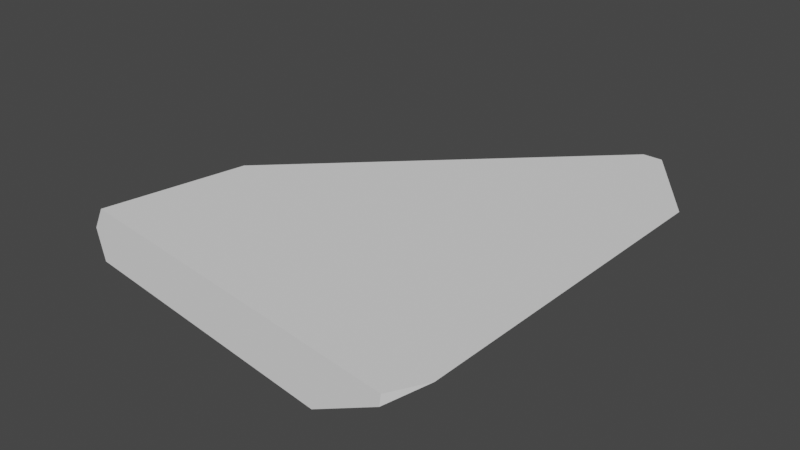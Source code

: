 # Source: TestPath.blend  (saved by Blender 2.91.10; exported with 4.5.12 LTS)
import bpy
from mathutils import Matrix  # noqa: F401  (used for matrix-valued properties, if any)

bpy.ops.wm.read_factory_settings(use_empty=True)
scene = bpy.context.scene
scene.name = 'Scene'

# ---- collections
col_collection = bpy.data.collections.new('Collection'); scene.collection.children.link(col_collection)

# ---- world
world_world = bpy.data.worlds.new('World'); scene.world = world_world
world_world.use_nodes = True; world_world.node_tree.nodes.clear()
_N = world_world.node_tree.nodes; _L = world_world.node_tree.links
n0 = _N.new('ShaderNodeOutputWorld'); n0.name = 'World Output'; n0.location = (300, 300)
n1 = _N.new('ShaderNodeBackground'); n1.name = 'Background'; n1.location = (10, 300)
n1.inputs[0].default_value = (0.05088, 0.05088, 0.05088, 1.0)
_L.new(n1.outputs[0], n0.inputs[0])
n0.is_active_output = True
world_world.color = (0.05088, 0.05088, 0.05088)
world_world.use_sun_shadow = False
world_world.sun_shadow_jitter_overblur = 0.0

# ---- meshes
me_cube_040_cell_276 = bpy.data.meshes.new('Cube.040_cell.276')
me_cube_040_cell_276.from_pydata([(2.101, -2.143, 0.1283), (1.835, 2.944, -0.06728), (-2.395, -1.532, -0.003849), (-1.961, 0.1791, 0.2283), (-2.077, -0.1187, -0.2362), (-2.223, -0.4876, -0.07197), (2.406, 2.289, 0.2502), (1.36, 2.604, -0.323), (1.254, -2.075, -0.323), (1.278, -2.033, -0.323), (1.277, -2.078, -0.323), (-2.05, -0.3376, 0.2502), (-1.946, 0.2017, 0.2502), (-2.279, -1.521, 0.2502), (-2.25, -1.526, 0.2502), (2.043, -2.122, 0.2502), (2.109, -2.131, 0.2502), (1.385, 3.392, 0.2502), (1.527, 3.389, 0.2502), (1.621, 3.387, 0.2502), (-2.021, -0.09973, -0.323), (-1.987, -0.06659, -0.323), (0.8281, 2.618, -0.323), (0.8167, 2.618, -0.323), (-0.9317, 1.173, 0.2502), (-2.207, -1.594, -0.323), (-2.183, -1.597, -0.323), (2.335, -1.602, 0.2502), (2.333, -1.732, 0.2502), (1.277, -2.078, -0.323), (1.254, -2.075, -0.323), (1.278, -2.033, -0.323), (-1.946, 0.2017, 0.2502), (-2.05, -0.3376, 0.2502), (-2.279, -1.521, 0.2502), (-2.25, -1.526, 0.2502), (-1.987, -0.06659, -0.323), (0.8167, 2.618, -0.323), (2.043, -2.122, 0.2502), (2.109, -2.131, 0.2502), (2.335, -1.602, 0.2502), (2.406, 2.289, 0.2502), (1.621, 3.387, 0.2502), (1.527, 3.389, 0.2502), (1.385, 3.392, 0.2502), (-2.021, -0.09973, -0.323), (1.36, 2.604, -0.323), (0.8281, 2.618, -0.323), (-0.9317, 1.173, 0.2502), (-2.183, -1.597, -0.323), (-2.207, -1.594, -0.323), (2.333, -1.732, 0.2502)], [], [(3, 5, 2), (4, 5, 3), (8, 38, 14, 49), (36, 3, 24, 17, 37), (32, 33, 34, 35, 15, 39, 51, 40, 41, 42, 43, 44, 48), (3, 2, 13, 11), (9, 46, 1, 6, 27), (13, 2, 50, 49, 14), (3, 11, 12), (24, 3, 12), (45, 21, 23, 47, 7, 31, 29, 30, 26, 25), (4, 3, 36, 20), (16, 0, 28), (8, 10, 0, 16, 38), (37, 17, 18, 22), (0, 10, 9, 27, 28), (20, 50, 2, 5, 4), (1, 19, 6), (1, 46, 22, 18, 19)])
_k = set([(6, 19), (6, 27), (7, 31), (7, 47), (8, 10), (8, 49), (9, 10), (9, 46), (11, 12), (11, 13), (12, 24), (13, 14), (14, 38), (15, 35), (15, 39), (16, 28), (16, 38), (17, 18), (17, 24), (18, 19), (20, 36), (20, 50), (21, 23), (21, 45), (22, 37), (22, 46), (23, 47), (25, 26), (25, 45), (26, 30), (27, 28), (29, 30), (29, 31), (32, 33), (32, 48), (33, 34), (34, 35), (36, 37), (39, 51), (40, 41), (40, 51), (41, 42), (42, 43), (43, 44), (44, 48), (49, 50)])
me_cube_040_cell_276.attributes.new('sharp_edge', 'BOOLEAN', 'EDGE').data.foreach_set('value', [ (min(e.vertices), max(e.vertices)) in _k for e in me_cube_040_cell_276.edges])
_uv = me_cube_040_cell_276.uv_layers.new(name='UVMap')
_uv.uv.foreach_set('vector', [0.003455, 0.4457, 0.02755, 0.5054, 0.02113, 0.5768, 0.04101, 0.4789, 0.02755, 0.5054, 0.003455, 0.4457, 0.3159, 0.6341, 0.3903, 0.6972, 0.002531, 0.6059, 0.0493, 0.5699, 0.05094, 0.4731, 0.003455, 0.4457, 0.06858, 0.3022, 0.2871, 0.004615, 0.2444, 0.1538, 0.8256, 0.009316, 0.8801, 0.006421, 0.9998, 0.0001463, 0.9999, 0.003037, 0.9999, 0.4339, 0.9998, 0.4406, 0.9574, 0.4572, 0.9446, 0.4557, 0.5605, 0.4093, 0.4631, 0.3171, 0.4641, 0.3077, 0.4658, 0.2937, 0.716, 0.09591, 0.003455, 0.4457, 0.02113, 0.5768, 0.0005514, 0.6021, 0.0001463, 0.4863, 0.3196, 0.6295, 0.3064, 0.143, 0.3537, 0.08605, 0.4628, 0.1355, 0.4628, 0.642, 0.0005514, 0.6021, 0.02113, 0.5768, 0.04589, 0.5691, 0.0493, 0.5699, 0.002531, 0.6059, 0.003455, 0.4457, 0.0001463, 0.4863, 0.001793, 0.4426, 0.06858, 0.3022, 0.003455, 0.4457, 0.001793, 0.4426, 0.646, 0.47, 0.6494, 0.4732, 0.9251, 0.7386, 0.926, 0.7466, 0.926, 0.7991, 0.4689, 0.8027, 0.4631, 0.8034, 0.4631, 0.8004, 0.4979, 0.46, 0.4981, 0.4575, 0.04101, 0.4789, 0.003455, 0.4457, 0.05094, 0.4731, 0.04865, 0.4774, 0.4, 0.6942, 0.3937, 0.6805, 0.4512, 0.6579, 0.3159, 0.6341, 0.3186, 0.6344, 0.3937, 0.6805, 0.4, 0.6942, 0.3903, 0.6972, 0.2444, 0.1538, 0.2871, 0.004615, 0.3064, 0.0001463, 0.2479, 0.1531, 0.3937, 0.6805, 0.3186, 0.6344, 0.3196, 0.6295, 0.4628, 0.642, 0.4512, 0.6579, 0.04865, 0.4774, 0.04589, 0.5691, 0.02113, 0.5768, 0.02755, 0.5054, 0.04101, 0.4789, 0.3537, 0.08605, 0.3228, 0.0008558, 0.4628, 0.1355, 0.3537, 0.08605, 0.3064, 0.143, 0.2479, 0.1531, 0.3064, 0.0001463, 0.3228, 0.0008558])
me_cube_040_cell_276.use_remesh_fix_poles = True
me_cube_040_cell_276.use_remesh_preserve_attributes = False
me_cube_040_cell_276.use_mirror_vertex_groups = False
me_cube_040_cell_276.update()

# ---- objects
ob_cube_040_cell_042 = bpy.data.objects.new('Cube.040_cell.042', me_cube_040_cell_276)

# ---- transforms, parenting, visibility, modifiers, constraints
ob_cube_040_cell_042.location = (-4.174, -16.75, 0.0364)
ob_cube_040_cell_042.lineart.crease_threshold = 0.0

# ---- collection membership
col_collection.objects.link(ob_cube_040_cell_042)

# ---- scene / render settings (as saved in the file)
scene.frame_start = 1; scene.frame_end = 250; scene.frame_set(1)
scene.render.engine = 'BLENDER_EEVEE_NEXT'
scene.cycles.use_denoising = False
scene.cycles.samples = 128
scene.cycles.sampling_pattern = 'TABULATED_SOBOL'
scene.cycles.use_adaptive_sampling = False
scene.cycles.use_light_tree = False
scene.view_settings.view_transform = 'Filmic'
bpy.context.view_layer.update()

# ---- added for rendering (the .blend has no active camera and no usable light): camera, sun
cam_auto = bpy.data.cameras.new('AutoCamera')
cam_auto.lens = 50.0
cam_auto.sensor_width = 36.0
cam_auto.clip_end = 1000.0
ob_auto_camera = bpy.data.objects.new('AutoCamera', cam_auto)
scene.collection.objects.link(ob_auto_camera)
ob_auto_camera.location = (2.63062, -24.2812, 5.43942)
ob_auto_camera.rotation_euler = (1.09748, -7.21219e-08, 0.694738)
scene.camera = ob_auto_camera
light_auto_sun = bpy.data.lights.new('AutoSun', 'SUN')
light_auto_sun.energy = 3.0
light_auto_sun.angle = 0.0523599
ob_auto_sun = bpy.data.objects.new('AutoSun', light_auto_sun)
scene.collection.objects.link(ob_auto_sun)
ob_auto_sun.rotation_euler = (0.872665, 0.174533, 0.523599)
bpy.context.view_layer.update()
